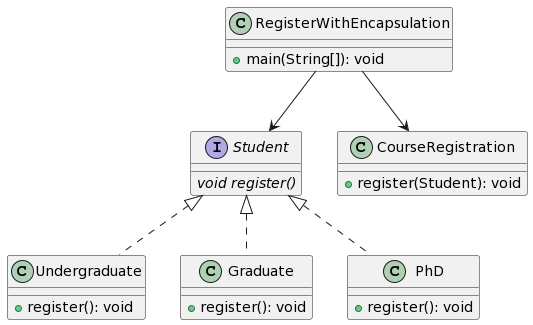

The diagram above was rendered by PlantUML. Its source (embedded in the PNG):
@startuml
interface Student {
  {abstract} void register()
}

class Undergraduate {
  +register(): void
}

class Graduate {
  +register(): void
}

class PhD {
  +register(): void
}

class CourseRegistration {
  +register(Student): void
}

class RegisterWithEncapsulation {
  +main(String[]): void
}

Student <|.. Undergraduate
Student <|.. Graduate
Student <|.. PhD

RegisterWithEncapsulation --> Student
RegisterWithEncapsulation --> CourseRegistration
@enduml